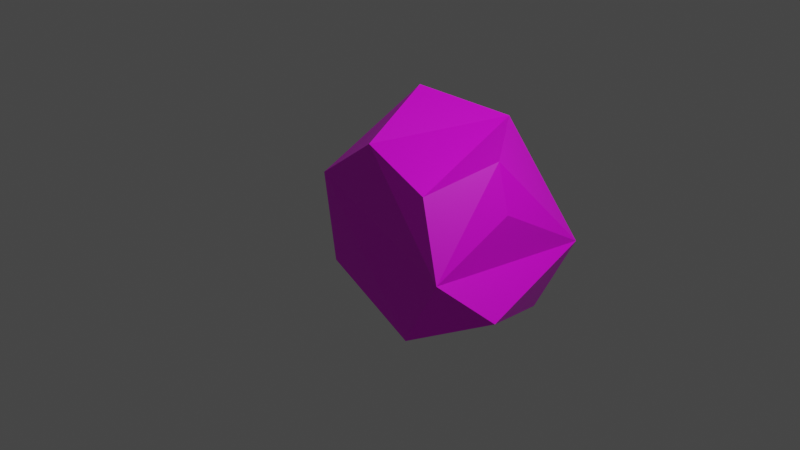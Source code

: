 # Source: Rock2.blend  (saved by Blender 2.93.21; exported with 4.5.12 LTS)
import bpy
from mathutils import Matrix  # noqa: F401  (used for matrix-valued properties, if any)

bpy.ops.wm.read_factory_settings(use_empty=True)
scene = bpy.context.scene
scene.name = 'Scene'

# ---- collections
col_collection = bpy.data.collections.new('Collection'); scene.collection.children.link(col_collection)

# ---- images (referenced by path relative to the original .blend; pixels are not part of the script)
import os
ASSET_DIR = os.environ.get("B2B_ASSET_DIR", "")  # directory of the original .blend (textures are referenced by path, not embedded)
HERE = os.path.dirname(os.path.abspath(__file__))  # packed textures are extracted next to this script under _unpacked/

def load_image(name, relpath, width, height, colorspace="sRGB"):
    """Load a texture the original file referenced (path relative to the .blend, or extracted next to this script)."""
    p = next((c for c in (os.path.join(HERE, relpath), os.path.join(ASSET_DIR, relpath)) if relpath and os.path.exists(c)), "")
    if p:
        img = bpy.data.images.load(p, check_existing=True)
        img.name = name
    else:  # same state as the original file: an image datablock whose file is absent (Cycles renders it pink)
        img = bpy.data.images.new(name, width, height)
        img.source = "FILE"
        img.filepath = "//" + (relpath or name)
    img.colorspace_settings.name = colorspace
    return img
img_rock = load_image('Rock', 'Rock.png', 1024, 1024, 'sRGB')

# ---- materials (node trees are filled in below, after node groups)
mat_material = bpy.data.materials.new('Material')
mat_material.alpha_threshold = 0.0
mat_material.use_transparent_shadow = False
mat_material.line_color = (0.0, 0.0, 0.0, 1.0)

# ---- material node trees
mat_material.use_nodes = True; mat_material.node_tree.nodes.clear()
_N = mat_material.node_tree.nodes; _L = mat_material.node_tree.links
n0 = _N.new('ShaderNodeOutputMaterial'); n0.name = 'Material Output'; n0.location = (300, 300)
n1 = _N.new('ShaderNodeBsdfPrincipled'); n1.name = 'Principled BSDF'; n1.location = (10, 300)
n1.distribution = 'GGX'
n1.subsurface_method = 'BURLEY'
n1.inputs[2].default_value = 0.4
n1.inputs[3].default_value = 1.45
n1.inputs[27].default_value = (0.0, 0.0, 0.0, 1.0)
n1.inputs[28].default_value = 1.0
n2 = _N.new('ShaderNodeTexImage'); n2.name = 'Image Texture'; n2.location = (-280, 275)
n2.image = img_rock
_L.new(n1.outputs[0], n0.inputs[0])
_L.new(n2.outputs[0], n1.inputs[0])
n0.is_active_output = True

# ---- world
world_world = bpy.data.worlds.new('World'); scene.world = world_world
world_world.use_nodes = True; world_world.node_tree.nodes.clear()
_N = world_world.node_tree.nodes; _L = world_world.node_tree.links
n0 = _N.new('ShaderNodeOutputWorld'); n0.name = 'World Output'; n0.location = (300, 300)
n1 = _N.new('ShaderNodeBackground'); n1.name = 'Background'; n1.location = (10, 300)
n1.inputs[0].default_value = (0.05088, 0.05088, 0.05088, 1.0)
_L.new(n1.outputs[0], n0.inputs[0])
n0.is_active_output = True
world_world.color = (0.05088, 0.05088, 0.05088)
world_world.use_sun_shadow = False
world_world.sun_shadow_jitter_overblur = 0.0

# ---- cameras
cam_camera = bpy.data.cameras.new('Camera')
cam_camera.clip_end = 100.0
cam_camera.ortho_scale = 7.314

# ---- lights
light_light = bpy.data.lights.new('Light', 'POINT')
light_light.transmission_factor = 0.0
light_light.energy = 1000.0
light_light.shadow_soft_size = 0.1
light_light.shadow_maximum_resolution = 0.006
light_light.use_absolute_resolution = True

# ---- meshes
me_cube = bpy.data.meshes.new('Cube')
me_cube.from_pydata([(0.2503, 1.335, 0.8354), (1.0, 1.0, -1.0), (0.6862, -0.3419, 0.5819), (0.7903, -0.6599, -0.8081), (-0.476, 0.7433, 1.134), (-0.803, 1.0, -1.0), (-0.1357, -0.2729, 0.8528), (-0.4613, -0.4617, -0.4794), (1.125, 1.471, -0.3495), (-0.819, -0.2916, 0.3445), (1.075, -0.5379, -0.1377), (-1.081, 1.62, -0.003803), (0.9069, 0.4573, 0.7772), (1.104, 0.3898, 0.2979), (1.4, -0.06747, -0.5978), (-1.092, 0.5615, 0.1726)], [], [(10, 6, 9), (4, 15, 9), (5, 3, 7), (12, 10, 13), (11, 0, 8), (5, 8, 1), (14, 3, 1), (7, 11, 5), (3, 9, 7), (0, 4, 6), (10, 2, 6), (9, 6, 4), (5, 1, 3), (0, 2, 12), (11, 4, 0), (5, 11, 8), (8, 10, 14), (7, 15, 11), (3, 10, 9), (0, 6, 2), (4, 11, 15), (13, 8, 12), (12, 2, 10), (14, 10, 3), (12, 8, 0), (14, 1, 8), (8, 13, 10), (7, 9, 15)])
_uv = me_cube.uv_layers.new(name='UVMap')
_uv.uv.foreach_set('vector', [0.2559, 0.3142, 0.2989, 0.349, 0.2809, 0.3586, 0.3256, 0.3647, 0.2881, 0.3836, 0.2809, 0.3586, 6.655e-05, 0.7167, 0.2336, 0.3189, 0.2497, 0.3587, 0.3172, 0.307, 0.2559, 0.3142, 0.2991, 0.2884, 0.443, 0.9999, 0.35, 0.3322, 0.443, 6.655e-05, 0.9257, 0.7164, 0.5865, 0.2389, 0.9257, 0.2389, 0.2283, 0.2672, 0.2336, 0.3189, 0.04007, 0.1267, 0.2497, 0.3587, 0.443, 0.9999, 6.655e-05, 0.7167, 0.2336, 0.3189, 0.2809, 0.3586, 0.2497, 0.3587, 0.35, 0.3322, 0.3256, 0.3647, 0.2989, 0.349, 0.2559, 0.3142, 0.2904, 0.3243, 0.2989, 0.349, 0.2809, 0.3586, 0.2989, 0.349, 0.3256, 0.3647, 6.655e-05, 0.7167, 0.04007, 0.1267, 0.2336, 0.3189, 0.35, 0.3322, 0.2904, 0.3243, 0.3172, 0.307, 0.443, 0.9999, 0.3256, 0.3647, 0.35, 0.3322, 0.9257, 0.7164, 0.6457, 0.8588, 0.5865, 0.2389, 0.443, 6.655e-05, 0.2559, 0.3142, 0.2283, 0.2672, 0.2497, 0.3587, 0.2881, 0.3836, 0.443, 0.9999, 0.2336, 0.3189, 0.2559, 0.3142, 0.2809, 0.3586, 0.35, 0.3322, 0.2989, 0.349, 0.2904, 0.3243, 0.3256, 0.3647, 0.443, 0.9999, 0.2881, 0.3836, 0.2991, 0.2884, 0.443, 6.655e-05, 0.3172, 0.307, 0.3172, 0.307, 0.2904, 0.3243, 0.2559, 0.3142, 0.2283, 0.2672, 0.2559, 0.3142, 0.2336, 0.3189, 0.3172, 0.307, 0.443, 6.655e-05, 0.35, 0.3322, 0.2283, 0.2672, 0.04007, 0.1267, 0.443, 6.655e-05, 0.443, 6.655e-05, 0.2991, 0.2884, 0.2559, 0.3142, 0.2497, 0.3587, 0.2809, 0.3586, 0.2881, 0.3836])
me_cube.materials.append(mat_material)
me_cube.use_remesh_preserve_volume = False
me_cube.use_remesh_preserve_attributes = False
me_cube.use_mirror_vertex_groups = False
me_cube.update()

# ---- objects
ob_cube = bpy.data.objects.new('Cube', me_cube)
ob_light = bpy.data.objects.new('Light', light_light)
ob_camera = bpy.data.objects.new('Camera', cam_camera)

# ---- transforms, parenting, visibility, modifiers, constraints
ob_cube.location = (0.0, 0.0, 0.0)
ob_cube.lock_rotations_4d = False
ob_cube.empty_display_type = 'ARROWS'
ob_cube.lineart.crease_threshold = 0.0
ob_light.location = (4.076, 1.005, 5.904)
ob_light.rotation_euler = (0.6503, 0.05522, 1.866)
ob_light.lock_rotations_4d = False
ob_light.empty_display_type = 'ARROWS'
ob_light.color = (0.0, 0.0, 0.0, 0.0)
ob_light.lineart.crease_threshold = 0.0
ob_camera.location = (7.359, -6.926, 4.958)
ob_camera.rotation_euler = (1.109, 0.0, 0.8149)
ob_camera.lock_rotations_4d = False
ob_camera.empty_display_type = 'ARROWS'
ob_camera.color = (0.0, 0.0, 0.0, 0.0)
ob_camera.display_type = 'WIRE'
ob_camera.lineart.crease_threshold = 0.0

# ---- collection membership
col_collection.objects.link(ob_cube)
col_collection.objects.link(ob_light)
col_collection.objects.link(ob_camera)

# ---- scene / render settings (as saved in the file)
scene.camera = ob_camera
scene.frame_start = 1; scene.frame_end = 250; scene.frame_set(1)
scene.render.engine = 'BLENDER_EEVEE_NEXT'
scene.cycles.use_denoising = False
scene.cycles.samples = 128
scene.cycles.sampling_pattern = 'TABULATED_SOBOL'
scene.cycles.use_adaptive_sampling = False
scene.cycles.use_light_tree = False
scene.view_settings.view_transform = 'Filmic'
bpy.context.view_layer.update()
